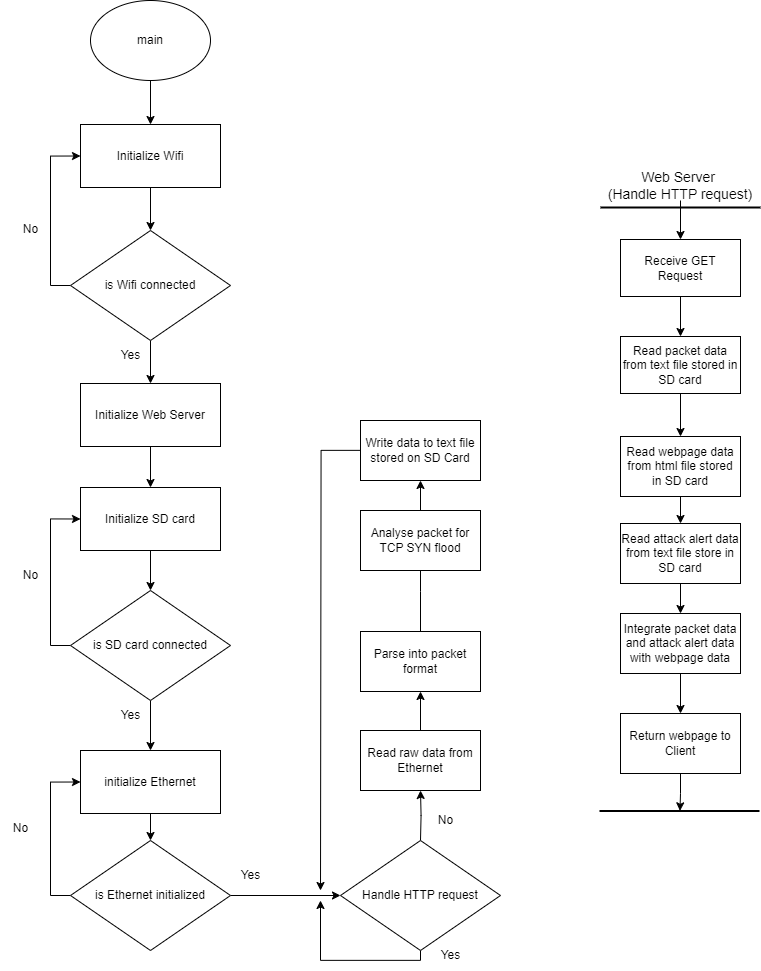

The diagram above was exported from draw.io. Its source (the exported page's mxGraphModel, read from the mxfile embedded in the PNG):
<mxGraphModel dx="2954" dy="1469" grid="1" gridSize="10" guides="1" tooltips="1" connect="1" arrows="1" fold="1" page="1" pageScale="1" pageWidth="850" pageHeight="1100" math="0" shadow="0">
  <root>
    <mxCell id="0" />
    <mxCell id="1" parent="0" />
    <mxCell id="2" style="edgeStyle=orthogonalEdgeStyle;rounded=0;orthogonalLoop=1;jettySize=auto;html=1;exitX=0.5;exitY=1;exitDx=0;exitDy=0;entryX=0.5;entryY=0;entryDx=0;entryDy=0;" edge="1" source="3" target="5" parent="1">
      <mxGeometry relative="1" as="geometry" />
    </mxCell>
    <mxCell id="3" value="main" style="ellipse;whiteSpace=wrap;html=1;" vertex="1" parent="1">
      <mxGeometry x="3490" y="1080" width="120" height="80" as="geometry" />
    </mxCell>
    <mxCell id="4" style="edgeStyle=orthogonalEdgeStyle;rounded=0;orthogonalLoop=1;jettySize=auto;html=1;exitX=0.5;exitY=1;exitDx=0;exitDy=0;entryX=0.5;entryY=0;entryDx=0;entryDy=0;" edge="1" source="5" target="8" parent="1">
      <mxGeometry relative="1" as="geometry" />
    </mxCell>
    <mxCell id="5" value="Initialize Wifi" style="rounded=0;whiteSpace=wrap;html=1;" vertex="1" parent="1">
      <mxGeometry x="3480" y="1204" width="140" height="63" as="geometry" />
    </mxCell>
    <mxCell id="6" style="edgeStyle=orthogonalEdgeStyle;rounded=0;orthogonalLoop=1;jettySize=auto;html=1;exitX=0.5;exitY=1;exitDx=0;exitDy=0;entryX=0.5;entryY=0;entryDx=0;entryDy=0;" edge="1" source="8" target="10" parent="1">
      <mxGeometry relative="1" as="geometry" />
    </mxCell>
    <mxCell id="7" style="edgeStyle=orthogonalEdgeStyle;rounded=0;orthogonalLoop=1;jettySize=auto;html=1;exitX=0;exitY=0.5;exitDx=0;exitDy=0;entryX=0;entryY=0.5;entryDx=0;entryDy=0;" edge="1" source="8" target="5" parent="1">
      <mxGeometry relative="1" as="geometry" />
    </mxCell>
    <mxCell id="8" value="is Wifi connected" style="rhombus;whiteSpace=wrap;html=1;" vertex="1" parent="1">
      <mxGeometry x="3470" y="1310" width="160" height="110" as="geometry" />
    </mxCell>
    <mxCell id="9" style="edgeStyle=orthogonalEdgeStyle;rounded=0;orthogonalLoop=1;jettySize=auto;html=1;exitX=0.5;exitY=1;exitDx=0;exitDy=0;entryX=0.5;entryY=0;entryDx=0;entryDy=0;" edge="1" source="10" target="12" parent="1">
      <mxGeometry relative="1" as="geometry" />
    </mxCell>
    <mxCell id="10" value="Initialize Web Server" style="rounded=0;whiteSpace=wrap;html=1;" vertex="1" parent="1">
      <mxGeometry x="3480" y="1463" width="140" height="63" as="geometry" />
    </mxCell>
    <mxCell id="11" style="edgeStyle=orthogonalEdgeStyle;rounded=0;orthogonalLoop=1;jettySize=auto;html=1;exitX=0.5;exitY=1;exitDx=0;exitDy=0;entryX=0.5;entryY=0;entryDx=0;entryDy=0;" edge="1" source="12" target="15" parent="1">
      <mxGeometry relative="1" as="geometry" />
    </mxCell>
    <mxCell id="12" value="Initialize SD card" style="rounded=0;whiteSpace=wrap;html=1;" vertex="1" parent="1">
      <mxGeometry x="3480" y="1567" width="140" height="63" as="geometry" />
    </mxCell>
    <mxCell id="13" style="edgeStyle=orthogonalEdgeStyle;rounded=0;orthogonalLoop=1;jettySize=auto;html=1;exitX=0.5;exitY=1;exitDx=0;exitDy=0;entryX=0.5;entryY=0;entryDx=0;entryDy=0;" edge="1" source="15" target="17" parent="1">
      <mxGeometry relative="1" as="geometry" />
    </mxCell>
    <mxCell id="14" style="edgeStyle=orthogonalEdgeStyle;rounded=0;orthogonalLoop=1;jettySize=auto;html=1;exitX=0;exitY=0.5;exitDx=0;exitDy=0;entryX=0;entryY=0.5;entryDx=0;entryDy=0;" edge="1" source="15" target="12" parent="1">
      <mxGeometry relative="1" as="geometry" />
    </mxCell>
    <mxCell id="15" value="is SD card connected" style="rhombus;whiteSpace=wrap;html=1;" vertex="1" parent="1">
      <mxGeometry x="3470" y="1670" width="160" height="110" as="geometry" />
    </mxCell>
    <mxCell id="16" style="edgeStyle=orthogonalEdgeStyle;rounded=0;orthogonalLoop=1;jettySize=auto;html=1;exitX=0.5;exitY=1;exitDx=0;exitDy=0;entryX=0.5;entryY=0;entryDx=0;entryDy=0;" edge="1" source="17" target="20" parent="1">
      <mxGeometry relative="1" as="geometry" />
    </mxCell>
    <mxCell id="17" value="initialize Ethernet" style="rounded=0;whiteSpace=wrap;html=1;" vertex="1" parent="1">
      <mxGeometry x="3480" y="1830" width="140" height="63" as="geometry" />
    </mxCell>
    <mxCell id="18" style="edgeStyle=orthogonalEdgeStyle;rounded=0;orthogonalLoop=1;jettySize=auto;html=1;exitX=1;exitY=0.5;exitDx=0;exitDy=0;entryX=0;entryY=0.5;entryDx=0;entryDy=0;" edge="1" source="20" target="31" parent="1">
      <mxGeometry relative="1" as="geometry">
        <mxPoint x="3680" y="1975" as="targetPoint" />
      </mxGeometry>
    </mxCell>
    <mxCell id="19" style="edgeStyle=orthogonalEdgeStyle;rounded=0;orthogonalLoop=1;jettySize=auto;html=1;exitX=0;exitY=0.5;exitDx=0;exitDy=0;entryX=0;entryY=0.5;entryDx=0;entryDy=0;" edge="1" source="20" target="17" parent="1">
      <mxGeometry relative="1" as="geometry" />
    </mxCell>
    <mxCell id="20" value="is Ethernet initialized" style="rhombus;whiteSpace=wrap;html=1;" vertex="1" parent="1">
      <mxGeometry x="3470" y="1920" width="160" height="110" as="geometry" />
    </mxCell>
    <mxCell id="21" style="edgeStyle=orthogonalEdgeStyle;rounded=0;orthogonalLoop=1;jettySize=auto;html=1;exitX=0.5;exitY=0;exitDx=0;exitDy=0;entryX=0.5;entryY=1;entryDx=0;entryDy=0;" edge="1" target="23" parent="1">
      <mxGeometry relative="1" as="geometry">
        <mxPoint x="3820" y="1920" as="sourcePoint" />
      </mxGeometry>
    </mxCell>
    <mxCell id="22" style="edgeStyle=orthogonalEdgeStyle;rounded=0;orthogonalLoop=1;jettySize=auto;html=1;exitX=0.5;exitY=0;exitDx=0;exitDy=0;entryX=0.5;entryY=1;entryDx=0;entryDy=0;" edge="1" source="23" target="25" parent="1">
      <mxGeometry relative="1" as="geometry" />
    </mxCell>
    <mxCell id="23" value="Read raw data from Ethernet" style="rounded=0;whiteSpace=wrap;html=1;" vertex="1" parent="1">
      <mxGeometry x="3760" y="1810" width="120" height="60" as="geometry" />
    </mxCell>
    <mxCell id="24" style="edgeStyle=orthogonalEdgeStyle;rounded=0;orthogonalLoop=1;jettySize=auto;html=1;exitX=0.5;exitY=0;exitDx=0;exitDy=0;" edge="1" source="25" parent="1">
      <mxGeometry relative="1" as="geometry">
        <mxPoint x="3820" y="1630" as="targetPoint" />
      </mxGeometry>
    </mxCell>
    <mxCell id="25" value="Parse into packet format" style="rounded=0;whiteSpace=wrap;html=1;" vertex="1" parent="1">
      <mxGeometry x="3760" y="1711" width="120" height="60" as="geometry" />
    </mxCell>
    <mxCell id="26" style="edgeStyle=orthogonalEdgeStyle;rounded=0;orthogonalLoop=1;jettySize=auto;html=1;exitX=0.5;exitY=0;exitDx=0;exitDy=0;entryX=0.5;entryY=1;entryDx=0;entryDy=0;" edge="1" source="27" target="29" parent="1">
      <mxGeometry relative="1" as="geometry" />
    </mxCell>
    <mxCell id="27" value="Analyse packet for TCP SYN flood" style="rounded=0;whiteSpace=wrap;html=1;" vertex="1" parent="1">
      <mxGeometry x="3760" y="1590" width="120" height="60" as="geometry" />
    </mxCell>
    <mxCell id="28" style="edgeStyle=orthogonalEdgeStyle;rounded=0;orthogonalLoop=1;jettySize=auto;html=1;" edge="1" source="29" parent="1">
      <mxGeometry relative="1" as="geometry">
        <mxPoint x="3720" y="1970" as="targetPoint" />
      </mxGeometry>
    </mxCell>
    <mxCell id="29" value="Write data to text file stored on SD Card" style="rounded=0;whiteSpace=wrap;html=1;" vertex="1" parent="1">
      <mxGeometry x="3760" y="1500" width="120" height="60" as="geometry" />
    </mxCell>
    <mxCell id="30" style="edgeStyle=orthogonalEdgeStyle;rounded=0;orthogonalLoop=1;jettySize=auto;html=1;" edge="1" source="31" parent="1">
      <mxGeometry relative="1" as="geometry">
        <mxPoint x="3720" y="1980" as="targetPoint" />
        <Array as="points">
          <mxPoint x="3820" y="2040" />
          <mxPoint x="3720" y="2040" />
        </Array>
      </mxGeometry>
    </mxCell>
    <mxCell id="31" value="Handle HTTP request" style="rhombus;whiteSpace=wrap;html=1;" vertex="1" parent="1">
      <mxGeometry x="3740" y="1920" width="160" height="110" as="geometry" />
    </mxCell>
    <mxCell id="32" value="" style="edgeStyle=orthogonalEdgeStyle;rounded=0;orthogonalLoop=1;jettySize=auto;html=1;" edge="1" source="33" target="45" parent="1">
      <mxGeometry relative="1" as="geometry">
        <Array as="points">
          <mxPoint x="4080" y="1330" />
          <mxPoint x="4080" y="1330" />
        </Array>
      </mxGeometry>
    </mxCell>
    <mxCell id="33" value="&lt;font style=&quot;font-size: 14px;&quot;&gt;Web Server&amp;nbsp;&lt;br&gt;(Handle HTTP request)&lt;br&gt;&lt;/font&gt;" style="text;html=1;strokeColor=none;fillColor=none;align=center;verticalAlign=middle;whiteSpace=wrap;rounded=0;" vertex="1" parent="1">
      <mxGeometry x="4000" y="1250" width="160" height="30" as="geometry" />
    </mxCell>
    <mxCell id="34" value="" style="line;strokeWidth=2;html=1;" vertex="1" parent="1">
      <mxGeometry x="4000" y="1282" width="160" height="10" as="geometry" />
    </mxCell>
    <mxCell id="35" style="edgeStyle=orthogonalEdgeStyle;rounded=0;orthogonalLoop=1;jettySize=auto;html=1;entryX=0.5;entryY=0;entryDx=0;entryDy=0;" edge="1" source="36" target="38" parent="1">
      <mxGeometry relative="1" as="geometry" />
    </mxCell>
    <mxCell id="36" value="Read packet data from text file stored in SD card" style="rounded=0;whiteSpace=wrap;html=1;" vertex="1" parent="1">
      <mxGeometry x="4020" y="1416" width="120" height="57" as="geometry" />
    </mxCell>
    <mxCell id="37" style="edgeStyle=orthogonalEdgeStyle;rounded=0;orthogonalLoop=1;jettySize=auto;html=1;entryX=0.5;entryY=0;entryDx=0;entryDy=0;" edge="1" source="43" target="40" parent="1">
      <mxGeometry relative="1" as="geometry" />
    </mxCell>
    <mxCell id="38" value="Read webpage data from html file stored in SD card" style="rounded=0;whiteSpace=wrap;html=1;" vertex="1" parent="1">
      <mxGeometry x="4020" y="1516" width="120" height="60" as="geometry" />
    </mxCell>
    <mxCell id="39" style="edgeStyle=orthogonalEdgeStyle;rounded=0;orthogonalLoop=1;jettySize=auto;html=1;entryX=0.5;entryY=0;entryDx=0;entryDy=0;" edge="1" source="40" target="41" parent="1">
      <mxGeometry relative="1" as="geometry" />
    </mxCell>
    <mxCell id="40" value="Integrate packet data and attack alert data with webpage data" style="rounded=0;whiteSpace=wrap;html=1;" vertex="1" parent="1">
      <mxGeometry x="4020" y="1693" width="120" height="60" as="geometry" />
    </mxCell>
    <mxCell id="41" value="Return webpage to Client" style="rounded=0;whiteSpace=wrap;html=1;" vertex="1" parent="1">
      <mxGeometry x="4020" y="1793" width="120" height="60" as="geometry" />
    </mxCell>
    <mxCell id="42" value="" style="edgeStyle=orthogonalEdgeStyle;rounded=0;orthogonalLoop=1;jettySize=auto;html=1;entryX=0.5;entryY=0;entryDx=0;entryDy=0;" edge="1" source="38" target="43" parent="1">
      <mxGeometry relative="1" as="geometry">
        <mxPoint x="4080" y="1576" as="sourcePoint" />
        <mxPoint x="4080" y="1693" as="targetPoint" />
      </mxGeometry>
    </mxCell>
    <mxCell id="43" value="Read attack alert data from text file store in SD card" style="rounded=0;whiteSpace=wrap;html=1;" vertex="1" parent="1">
      <mxGeometry x="4020" y="1603" width="120" height="60" as="geometry" />
    </mxCell>
    <mxCell id="44" style="edgeStyle=orthogonalEdgeStyle;rounded=0;orthogonalLoop=1;jettySize=auto;html=1;entryX=0.5;entryY=0;entryDx=0;entryDy=0;" edge="1" source="45" target="36" parent="1">
      <mxGeometry relative="1" as="geometry" />
    </mxCell>
    <mxCell id="45" value="Receive GET Request" style="rounded=0;whiteSpace=wrap;html=1;" vertex="1" parent="1">
      <mxGeometry x="4020" y="1319" width="120" height="57" as="geometry" />
    </mxCell>
    <mxCell id="46" value="" style="line;strokeWidth=2;html=1;" vertex="1" parent="1">
      <mxGeometry x="3999" y="1885.5" width="160" height="10" as="geometry" />
    </mxCell>
    <mxCell id="47" style="edgeStyle=orthogonalEdgeStyle;rounded=0;orthogonalLoop=1;jettySize=auto;html=1;entryX=0.503;entryY=0.484;entryDx=0;entryDy=0;entryPerimeter=0;" edge="1" source="41" target="46" parent="1">
      <mxGeometry relative="1" as="geometry" />
    </mxCell>
    <mxCell id="48" value="No" style="text;html=1;align=center;verticalAlign=middle;resizable=0;points=[];autosize=1;strokeColor=none;fillColor=none;" vertex="1" parent="1">
      <mxGeometry x="3410" y="1294" width="40" height="30" as="geometry" />
    </mxCell>
    <mxCell id="49" value="No" style="text;html=1;align=center;verticalAlign=middle;resizable=0;points=[];autosize=1;strokeColor=none;fillColor=none;" vertex="1" parent="1">
      <mxGeometry x="3400" y="1893" width="40" height="30" as="geometry" />
    </mxCell>
    <mxCell id="50" value="No" style="text;html=1;align=center;verticalAlign=middle;resizable=0;points=[];autosize=1;strokeColor=none;fillColor=none;" vertex="1" parent="1">
      <mxGeometry x="3825" y="1885.5" width="40" height="30" as="geometry" />
    </mxCell>
    <mxCell id="51" value="No" style="text;html=1;align=center;verticalAlign=middle;resizable=0;points=[];autosize=1;strokeColor=none;fillColor=none;" vertex="1" parent="1">
      <mxGeometry x="3410" y="1640" width="40" height="30" as="geometry" />
    </mxCell>
    <mxCell id="52" value="Yes" style="text;html=1;align=center;verticalAlign=middle;resizable=0;points=[];autosize=1;strokeColor=none;fillColor=none;" vertex="1" parent="1">
      <mxGeometry x="3510" y="1420" width="40" height="30" as="geometry" />
    </mxCell>
    <mxCell id="53" value="Yes" style="text;html=1;align=center;verticalAlign=middle;resizable=0;points=[];autosize=1;strokeColor=none;fillColor=none;" vertex="1" parent="1">
      <mxGeometry x="3510" y="1780" width="40" height="30" as="geometry" />
    </mxCell>
    <mxCell id="54" value="Yes" style="text;html=1;align=center;verticalAlign=middle;resizable=0;points=[];autosize=1;strokeColor=none;fillColor=none;" vertex="1" parent="1">
      <mxGeometry x="3630" y="1940" width="40" height="30" as="geometry" />
    </mxCell>
    <mxCell id="55" value="Yes" style="text;html=1;align=center;verticalAlign=middle;resizable=0;points=[];autosize=1;strokeColor=none;fillColor=none;" vertex="1" parent="1">
      <mxGeometry x="3830" y="2020" width="40" height="30" as="geometry" />
    </mxCell>
  </root>
</mxGraphModel>